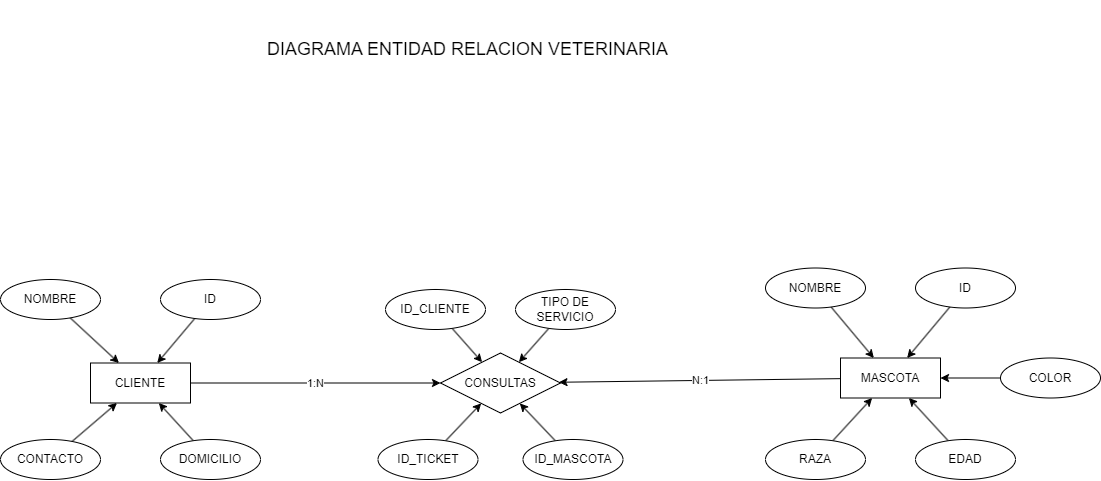

The diagram above was exported from draw.io. Its source (the exported page's mxGraphModel, read from the mxfile embedded in the PNG):
<mxGraphModel dx="1594" dy="932" grid="1" gridSize="10" guides="1" tooltips="1" connect="1" arrows="1" fold="1" page="1" pageScale="1" pageWidth="1169" pageHeight="827" math="0" shadow="0">
  <root>
    <mxCell id="0" />
    <mxCell id="1" parent="0" />
    <mxCell id="rMtfNiZEHgZC2uwS-4zO-45" value="1:N" style="edgeStyle=none;rounded=0;orthogonalLoop=1;jettySize=auto;html=1;" edge="1" parent="1" source="rMtfNiZEHgZC2uwS-4zO-11" target="rMtfNiZEHgZC2uwS-4zO-44">
      <mxGeometry relative="1" as="geometry" />
    </mxCell>
    <mxCell id="rMtfNiZEHgZC2uwS-4zO-11" value="CLIENTE" style="whiteSpace=wrap;html=1;align=center;" vertex="1" parent="1">
      <mxGeometry x="110" y="413.5" width="100" height="40" as="geometry" />
    </mxCell>
    <mxCell id="rMtfNiZEHgZC2uwS-4zO-34" style="edgeStyle=none;rounded=0;orthogonalLoop=1;jettySize=auto;html=1;" edge="1" parent="1" source="rMtfNiZEHgZC2uwS-4zO-12" target="rMtfNiZEHgZC2uwS-4zO-11">
      <mxGeometry relative="1" as="geometry" />
    </mxCell>
    <mxCell id="rMtfNiZEHgZC2uwS-4zO-12" value="NOMBRE" style="ellipse;whiteSpace=wrap;html=1;align=center;" vertex="1" parent="1">
      <mxGeometry x="20" y="330" width="100" height="40" as="geometry" />
    </mxCell>
    <mxCell id="rMtfNiZEHgZC2uwS-4zO-36" style="edgeStyle=none;rounded=0;orthogonalLoop=1;jettySize=auto;html=1;" edge="1" parent="1" source="rMtfNiZEHgZC2uwS-4zO-13" target="rMtfNiZEHgZC2uwS-4zO-11">
      <mxGeometry relative="1" as="geometry" />
    </mxCell>
    <mxCell id="rMtfNiZEHgZC2uwS-4zO-13" value="ID" style="ellipse;whiteSpace=wrap;html=1;align=center;" vertex="1" parent="1">
      <mxGeometry x="180" y="330" width="100" height="40" as="geometry" />
    </mxCell>
    <mxCell id="rMtfNiZEHgZC2uwS-4zO-35" style="edgeStyle=none;rounded=0;orthogonalLoop=1;jettySize=auto;html=1;" edge="1" parent="1" source="rMtfNiZEHgZC2uwS-4zO-14" target="rMtfNiZEHgZC2uwS-4zO-11">
      <mxGeometry relative="1" as="geometry" />
    </mxCell>
    <mxCell id="rMtfNiZEHgZC2uwS-4zO-14" value="CONTACTO" style="ellipse;whiteSpace=wrap;html=1;align=center;" vertex="1" parent="1">
      <mxGeometry x="20" y="490" width="100" height="40" as="geometry" />
    </mxCell>
    <mxCell id="rMtfNiZEHgZC2uwS-4zO-38" style="edgeStyle=none;rounded=0;orthogonalLoop=1;jettySize=auto;html=1;" edge="1" parent="1" source="rMtfNiZEHgZC2uwS-4zO-15" target="rMtfNiZEHgZC2uwS-4zO-11">
      <mxGeometry relative="1" as="geometry" />
    </mxCell>
    <mxCell id="rMtfNiZEHgZC2uwS-4zO-15" value="DOMICILIO" style="ellipse;whiteSpace=wrap;html=1;align=center;" vertex="1" parent="1">
      <mxGeometry x="180" y="490" width="100" height="40" as="geometry" />
    </mxCell>
    <mxCell id="rMtfNiZEHgZC2uwS-4zO-46" value="N:1" style="edgeStyle=none;rounded=0;orthogonalLoop=1;jettySize=auto;html=1;" edge="1" parent="1" source="rMtfNiZEHgZC2uwS-4zO-27" target="rMtfNiZEHgZC2uwS-4zO-44">
      <mxGeometry relative="1" as="geometry" />
    </mxCell>
    <mxCell id="rMtfNiZEHgZC2uwS-4zO-27" value="MASCOTA" style="whiteSpace=wrap;html=1;align=center;" vertex="1" parent="1">
      <mxGeometry x="860" y="408.5" width="100" height="40" as="geometry" />
    </mxCell>
    <mxCell id="rMtfNiZEHgZC2uwS-4zO-40" style="edgeStyle=none;rounded=0;orthogonalLoop=1;jettySize=auto;html=1;" edge="1" parent="1" source="rMtfNiZEHgZC2uwS-4zO-29" target="rMtfNiZEHgZC2uwS-4zO-27">
      <mxGeometry relative="1" as="geometry" />
    </mxCell>
    <mxCell id="rMtfNiZEHgZC2uwS-4zO-29" value="NOMBRE" style="ellipse;whiteSpace=wrap;html=1;align=center;" vertex="1" parent="1">
      <mxGeometry x="785" y="318.5" width="100" height="40" as="geometry" />
    </mxCell>
    <mxCell id="rMtfNiZEHgZC2uwS-4zO-41" style="edgeStyle=none;rounded=0;orthogonalLoop=1;jettySize=auto;html=1;" edge="1" parent="1" source="rMtfNiZEHgZC2uwS-4zO-30" target="rMtfNiZEHgZC2uwS-4zO-27">
      <mxGeometry relative="1" as="geometry" />
    </mxCell>
    <mxCell id="rMtfNiZEHgZC2uwS-4zO-30" value="ID" style="ellipse;whiteSpace=wrap;html=1;align=center;" vertex="1" parent="1">
      <mxGeometry x="935" y="318.5" width="100" height="40" as="geometry" />
    </mxCell>
    <mxCell id="rMtfNiZEHgZC2uwS-4zO-39" style="edgeStyle=none;rounded=0;orthogonalLoop=1;jettySize=auto;html=1;" edge="1" parent="1" source="rMtfNiZEHgZC2uwS-4zO-31" target="rMtfNiZEHgZC2uwS-4zO-27">
      <mxGeometry relative="1" as="geometry" />
    </mxCell>
    <mxCell id="rMtfNiZEHgZC2uwS-4zO-31" value="RAZA" style="ellipse;whiteSpace=wrap;html=1;align=center;" vertex="1" parent="1">
      <mxGeometry x="785" y="490" width="100" height="40" as="geometry" />
    </mxCell>
    <mxCell id="rMtfNiZEHgZC2uwS-4zO-43" style="edgeStyle=none;rounded=0;orthogonalLoop=1;jettySize=auto;html=1;" edge="1" parent="1" source="rMtfNiZEHgZC2uwS-4zO-32" target="rMtfNiZEHgZC2uwS-4zO-27">
      <mxGeometry relative="1" as="geometry" />
    </mxCell>
    <mxCell id="rMtfNiZEHgZC2uwS-4zO-32" value="EDAD" style="ellipse;whiteSpace=wrap;html=1;align=center;" vertex="1" parent="1">
      <mxGeometry x="935" y="490" width="100" height="40" as="geometry" />
    </mxCell>
    <mxCell id="rMtfNiZEHgZC2uwS-4zO-42" style="edgeStyle=none;rounded=0;orthogonalLoop=1;jettySize=auto;html=1;" edge="1" parent="1" source="rMtfNiZEHgZC2uwS-4zO-33" target="rMtfNiZEHgZC2uwS-4zO-27">
      <mxGeometry relative="1" as="geometry" />
    </mxCell>
    <mxCell id="rMtfNiZEHgZC2uwS-4zO-33" value="COLOR" style="ellipse;whiteSpace=wrap;html=1;align=center;" vertex="1" parent="1">
      <mxGeometry x="1020" y="408.5" width="100" height="40" as="geometry" />
    </mxCell>
    <mxCell id="rMtfNiZEHgZC2uwS-4zO-37" style="edgeStyle=none;rounded=0;orthogonalLoop=1;jettySize=auto;html=1;exitX=1;exitY=1;exitDx=0;exitDy=0;" edge="1" parent="1" source="rMtfNiZEHgZC2uwS-4zO-11" target="rMtfNiZEHgZC2uwS-4zO-11">
      <mxGeometry relative="1" as="geometry" />
    </mxCell>
    <mxCell id="rMtfNiZEHgZC2uwS-4zO-44" value="CONSULTAS" style="shape=rhombus;perimeter=rhombusPerimeter;whiteSpace=wrap;html=1;align=center;" vertex="1" parent="1">
      <mxGeometry x="460" y="403.5" width="120" height="60" as="geometry" />
    </mxCell>
    <mxCell id="rMtfNiZEHgZC2uwS-4zO-51" style="edgeStyle=none;rounded=0;orthogonalLoop=1;jettySize=auto;html=1;" edge="1" parent="1" source="rMtfNiZEHgZC2uwS-4zO-47" target="rMtfNiZEHgZC2uwS-4zO-44">
      <mxGeometry relative="1" as="geometry" />
    </mxCell>
    <mxCell id="rMtfNiZEHgZC2uwS-4zO-47" value="ID_CLIENTE" style="ellipse;whiteSpace=wrap;html=1;align=center;" vertex="1" parent="1">
      <mxGeometry x="405" y="340" width="100" height="40" as="geometry" />
    </mxCell>
    <mxCell id="rMtfNiZEHgZC2uwS-4zO-52" style="edgeStyle=none;rounded=0;orthogonalLoop=1;jettySize=auto;html=1;" edge="1" parent="1" source="rMtfNiZEHgZC2uwS-4zO-48" target="rMtfNiZEHgZC2uwS-4zO-44">
      <mxGeometry relative="1" as="geometry" />
    </mxCell>
    <mxCell id="rMtfNiZEHgZC2uwS-4zO-48" value="TIPO DE SERVICIO" style="ellipse;whiteSpace=wrap;html=1;align=center;" vertex="1" parent="1">
      <mxGeometry x="535" y="340" width="100" height="40" as="geometry" />
    </mxCell>
    <mxCell id="rMtfNiZEHgZC2uwS-4zO-54" style="edgeStyle=none;rounded=0;orthogonalLoop=1;jettySize=auto;html=1;" edge="1" parent="1" source="rMtfNiZEHgZC2uwS-4zO-49" target="rMtfNiZEHgZC2uwS-4zO-44">
      <mxGeometry relative="1" as="geometry" />
    </mxCell>
    <mxCell id="rMtfNiZEHgZC2uwS-4zO-49" value="ID_MASCOTA" style="ellipse;whiteSpace=wrap;html=1;align=center;" vertex="1" parent="1">
      <mxGeometry x="542.5" y="490" width="100" height="40" as="geometry" />
    </mxCell>
    <mxCell id="rMtfNiZEHgZC2uwS-4zO-53" style="edgeStyle=none;rounded=0;orthogonalLoop=1;jettySize=auto;html=1;" edge="1" parent="1" source="rMtfNiZEHgZC2uwS-4zO-50" target="rMtfNiZEHgZC2uwS-4zO-44">
      <mxGeometry relative="1" as="geometry" />
    </mxCell>
    <mxCell id="rMtfNiZEHgZC2uwS-4zO-50" value="ID_TICKET" style="ellipse;whiteSpace=wrap;html=1;align=center;" vertex="1" parent="1">
      <mxGeometry x="397.5" y="490" width="100" height="40" as="geometry" />
    </mxCell>
    <mxCell id="rMtfNiZEHgZC2uwS-4zO-55" value="DIAGRAMA ENTIDAD RELACION VETERINARIA" style="text;html=1;align=center;verticalAlign=middle;whiteSpace=wrap;rounded=0;fontSize=18;" vertex="1" parent="1">
      <mxGeometry x="270" y="50" width="435" height="100" as="geometry" />
    </mxCell>
  </root>
</mxGraphModel>